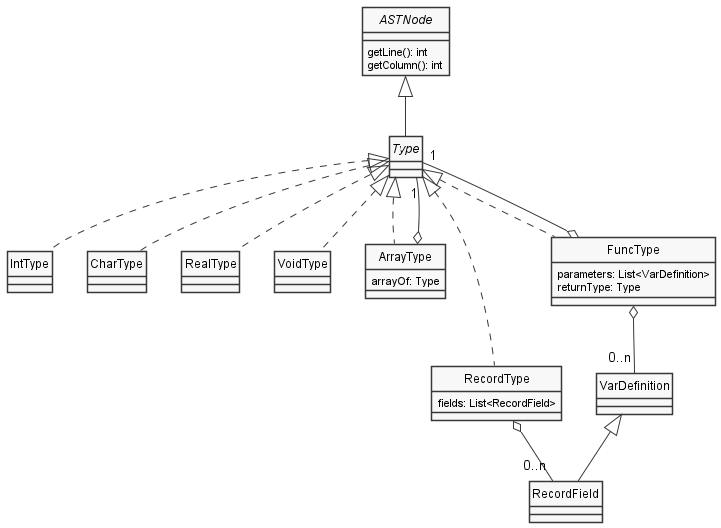

The diagram above was rendered by PlantUML. Its source (embedded in the PNG):
@startuml Types
skinparam style strictuml
skinparam monochrome true

interface ASTNode {
    getLine(): int
    getColumn(): int
}

interface Type

ASTNode <|-- Type

class IntType
class CharType
class RealType
class VoidType
class ArrayType {
    arrayOf: Type
}
class RecordType {
    fields: List<RecordField>
}

class FuncType {
    parameters: List<VarDefinition>
    returnType: Type
}

Type <|.. IntType
Type <|.. CharType
Type <|.. RealType
Type <|.. ArrayType
Type <|.. RecordType
Type <|.. VoidType
Type <|.. FuncType

FuncType o-- "1" Type
FuncType o-- "0..n" VarDefinition

RecordType o-- "0..n" RecordField
VarDefinition <|-- RecordField

ArrayType o-- "1" Type

@enduml